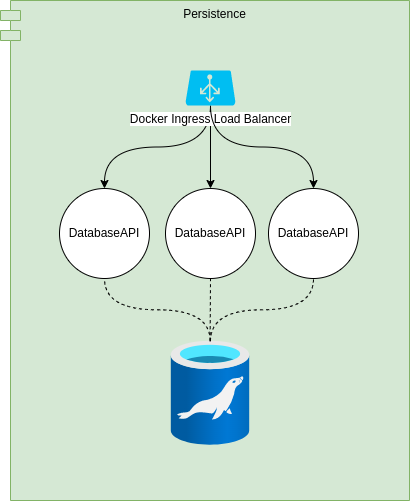

The diagram above was exported from draw.io. Its source (the exported page's mxGraphModel, read from the mxfile embedded in the PNG):
<mxGraphModel dx="7034" dy="423" grid="1" gridSize="10" guides="1" tooltips="1" connect="1" arrows="1" fold="1" page="0" pageScale="1" pageWidth="850" pageHeight="1100" background="#ffffff" math="0" shadow="0">
  <root>
    <mxCell id="0" />
    <mxCell id="1" parent="0" />
    <mxCell id="dW5C2imvuopa5y62WIlr-13" value="Persistence" style="shape=module;align=left;spacingLeft=20;align=center;verticalAlign=top;fillColor=#d5e8d4;strokeColor=#82b366;" vertex="1" parent="1">
      <mxGeometry x="-5499" y="630" width="409" height="500" as="geometry" />
    </mxCell>
    <mxCell id="dW5C2imvuopa5y62WIlr-2" value="DatabaseAPI" style="ellipse;whiteSpace=wrap;html=1;aspect=fixed;verticalAlign=middle;" vertex="1" parent="1">
      <mxGeometry x="-5231" y="818" width="90" height="90" as="geometry" />
    </mxCell>
    <mxCell id="dW5C2imvuopa5y62WIlr-3" value="" style="aspect=fixed;html=1;points=[];align=center;image;fontSize=12;image=img/lib/azure2/databases/Azure_Database_MariaDB_Server.svg;" vertex="1" parent="1">
      <mxGeometry x="-5328.19" y="970.5" width="78.38" height="104.5" as="geometry" />
    </mxCell>
    <mxCell id="dW5C2imvuopa5y62WIlr-4" value="" style="endArrow=none;dashed=1;html=1;rounded=0;exitX=0.5;exitY=0.002;exitDx=0;exitDy=0;exitPerimeter=0;entryX=0.5;entryY=1;entryDx=0;entryDy=0;edgeStyle=orthogonalEdgeStyle;curved=1;" edge="1" parent="1" source="dW5C2imvuopa5y62WIlr-3" target="dW5C2imvuopa5y62WIlr-2">
      <mxGeometry width="50" height="50" relative="1" as="geometry">
        <mxPoint x="-5331.5" y="812" as="sourcePoint" />
        <mxPoint x="-5281.5" y="762" as="targetPoint" />
      </mxGeometry>
    </mxCell>
    <mxCell id="dW5C2imvuopa5y62WIlr-5" value="DatabaseAPI" style="ellipse;whiteSpace=wrap;html=1;aspect=fixed;verticalAlign=middle;" vertex="1" parent="1">
      <mxGeometry x="-5440" y="818" width="90" height="90" as="geometry" />
    </mxCell>
    <mxCell id="dW5C2imvuopa5y62WIlr-6" value="" style="endArrow=none;dashed=1;html=1;rounded=0;entryX=0.5;entryY=1;entryDx=0;entryDy=0;exitX=0.495;exitY=0.002;exitDx=0;exitDy=0;exitPerimeter=0;" edge="1" parent="1" source="dW5C2imvuopa5y62WIlr-3">
      <mxGeometry width="50" height="50" relative="1" as="geometry">
        <mxPoint x="-5301.5" y="922" as="sourcePoint" />
        <mxPoint x="-5289" y="908" as="targetPoint" />
      </mxGeometry>
    </mxCell>
    <mxCell id="dW5C2imvuopa5y62WIlr-7" value="" style="endArrow=none;dashed=1;html=1;rounded=0;entryX=0.5;entryY=1;entryDx=0;entryDy=0;exitX=0.495;exitY=-0.002;exitDx=0;exitDy=0;exitPerimeter=0;edgeStyle=orthogonalEdgeStyle;curved=1;" edge="1" parent="1" source="dW5C2imvuopa5y62WIlr-3" target="dW5C2imvuopa5y62WIlr-5">
      <mxGeometry width="50" height="50" relative="1" as="geometry">
        <mxPoint x="-5300.5" y="922" as="sourcePoint" />
        <mxPoint x="-5175.5" y="882" as="targetPoint" />
      </mxGeometry>
    </mxCell>
    <mxCell id="dW5C2imvuopa5y62WIlr-8" value="" style="endArrow=classic;html=1;rounded=0;curved=1;exitX=0.5;exitY=1;exitDx=0;exitDy=0;exitPerimeter=0;entryX=0.5;entryY=0;entryDx=0;entryDy=0;" edge="1" parent="1" source="dW5C2imvuopa5y62WIlr-10" target="dW5C2imvuopa5y62WIlr-11">
      <mxGeometry width="50" height="50" relative="1" as="geometry">
        <mxPoint x="-5290.5" y="746.0000000000002" as="sourcePoint" />
        <mxPoint x="-5289" y="818" as="targetPoint" />
      </mxGeometry>
    </mxCell>
    <mxCell id="dW5C2imvuopa5y62WIlr-9" value="" style="endArrow=classic;html=1;rounded=0;curved=1;exitX=0.5;exitY=1;exitDx=0;exitDy=0;exitPerimeter=0;entryX=0.5;entryY=0;entryDx=0;entryDy=0;edgeStyle=orthogonalEdgeStyle;" edge="1" parent="1" source="dW5C2imvuopa5y62WIlr-10" target="dW5C2imvuopa5y62WIlr-5">
      <mxGeometry width="50" height="50" relative="1" as="geometry">
        <mxPoint x="-5290.5" y="746.0000000000002" as="sourcePoint" />
        <mxPoint x="-5280.5" y="782" as="targetPoint" />
      </mxGeometry>
    </mxCell>
    <mxCell id="dW5C2imvuopa5y62WIlr-10" value="Docker Ingress Load Balancer" style="verticalLabelPosition=bottom;html=1;verticalAlign=top;align=center;strokeColor=none;fillColor=#00BEF2;shape=mxgraph.azure.azure_load_balancer;labelBackgroundColor=#FFFFFF;fillStyle=solid;" vertex="1" parent="1">
      <mxGeometry x="-5314" y="700" width="50" height="35" as="geometry" />
    </mxCell>
    <mxCell id="dW5C2imvuopa5y62WIlr-11" value="DatabaseAPI" style="ellipse;whiteSpace=wrap;html=1;aspect=fixed;verticalAlign=middle;" vertex="1" parent="1">
      <mxGeometry x="-5334" y="818" width="90" height="90" as="geometry" />
    </mxCell>
    <mxCell id="dW5C2imvuopa5y62WIlr-12" value="" style="endArrow=classic;html=1;rounded=0;curved=1;exitX=0.5;exitY=1;exitDx=0;exitDy=0;exitPerimeter=0;entryX=0.5;entryY=0;entryDx=0;entryDy=0;edgeStyle=orthogonalEdgeStyle;" edge="1" parent="1" source="dW5C2imvuopa5y62WIlr-10">
      <mxGeometry width="50" height="50" relative="1" as="geometry">
        <mxPoint x="-5289" y="734.9999999999998" as="sourcePoint" />
        <mxPoint x="-5186" y="818" as="targetPoint" />
      </mxGeometry>
    </mxCell>
  </root>
</mxGraphModel>